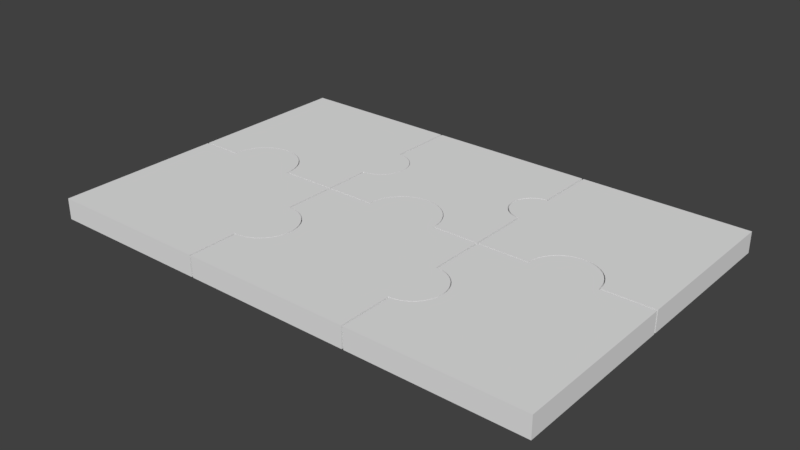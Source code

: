 # Source: puzzle0.blend  (saved by Blender 2.79.0; exported with 4.5.12 LTS)
import bpy
from mathutils import Matrix  # noqa: F401  (used for matrix-valued properties, if any)

bpy.ops.wm.read_factory_settings(use_empty=True)
scene = bpy.context.scene
scene.name = 'Scene'

# ---- collections
col_collection_1 = bpy.data.collections.new('Collection 1'); scene.collection.children.link(col_collection_1)

# ---- world
world_world = bpy.data.worlds.new('World'); scene.world = world_world
world_world.color = (0.05088, 0.05088, 0.05088)
world_world.use_sun_shadow = False
world_world.sun_shadow_jitter_overblur = 0.0
world_world.cycles.sampling_method = 'MANUAL'

# ---- meshes
me_6_007 = bpy.data.meshes.new('6.007')
me_6_007.from_pydata([(-0.05768, -0.1058, 0.0125), (-0.05768, -0.1058, -0.0125), (-0.05714, -0.09889, 0.0125), (-0.05714, -0.09889, -0.0125), (-0.05554, -0.0922, 0.0125), (-0.05554, -0.0922, -0.0125), (-0.0529, -0.08583, 0.0125), (-0.0529, -0.08583, -0.0125), (-0.0493, -0.07996, 0.0125), (-0.0493, -0.07996, -0.0125), (-0.04483, -0.07473, 0.0125), (-0.04483, -0.07473, -0.0125), (-0.0396, -0.07026, 0.0125), (-0.0396, -0.07026, -0.0125), (-0.03373, -0.06666, 0.0125), (-0.03373, -0.06666, -0.0125), (-0.02736, -0.06402, 0.0125), (-0.02736, -0.06402, -0.0125), (-0.02067, -0.06242, 0.0125), (-0.02067, -0.06242, -0.0125), (-0.01381, -0.06188, 0.0125), (-0.01381, -0.06188, -0.0125), (-0.006941, -0.06242, 0.0125), (-0.006941, -0.06242, -0.0125), (-0.0002457, -0.06402, 0.0125), (-0.0002457, -0.06402, -0.0125), (0.006116, -0.06666, 0.0125), (0.006116, -0.06666, -0.0125), (0.01199, -0.07026, 0.0125), (0.01199, -0.07026, -0.0125), (0.01722, -0.07473, 0.0125), (0.01722, -0.07473, -0.0125), (0.02169, -0.07996, 0.0125), (0.02169, -0.07996, -0.0125), (0.02529, -0.08583, 0.0125), (0.02529, -0.08583, -0.0125), (0.02793, -0.0922, 0.0125), (0.02793, -0.0922, -0.0125), (0.02953, -0.09889, 0.0125), (0.02953, -0.09889, -0.0125), (0.03007, -0.1058, 0.0125), (0.03007, -0.1058, -0.0125), (0.09446, -0.1058, 0.0125), (0.09446, -0.1058, -0.0125), (0.09446, -0.04957, 0.0125), (0.09446, -0.04957, -0.0125), (0.1, -0.04908, -0.0125), (0.1, -0.04908, 0.0125), (0.1055, -0.04763, -0.0125), (0.1055, -0.04763, 0.0125), (0.1105, -0.04526, -0.0125), (0.1105, -0.04526, 0.0125), (0.1151, -0.04205, -0.0125), (0.1151, -0.04205, 0.0125), (0.1191, -0.03808, -0.0125), (0.1191, -0.03808, 0.0125), (0.1223, -0.03349, -0.0125), (0.1223, -0.03349, 0.0125), (0.1247, -0.02841, -0.0125), (0.1247, -0.02841, 0.0125), (0.1261, -0.023, -0.0125), (0.1261, -0.023, 0.0125), (0.1266, -0.01741, -0.0125), (0.1266, -0.01741, 0.0125), (0.1261, -0.01183, -0.0125), (0.1261, -0.01183, 0.0125), (0.1247, -0.006413, -0.0125), (0.1247, -0.006413, 0.0125), (0.1223, -0.001333, -0.0125), (0.1223, -0.001333, 0.0125), (0.1191, 0.003259, -0.0125), (0.1191, 0.003259, 0.0125), (0.1151, 0.007223, -0.0125), (0.1151, 0.007223, 0.0125), (0.1105, 0.01044, -0.0125), (0.1105, 0.01044, 0.0125), (0.1055, 0.01281, -0.0125), (0.1055, 0.01281, 0.0125), (0.1, 0.01426, -0.0125), (0.1, 0.01426, 0.0125), (0.09446, 0.01475, -0.0125), (0.09446, 0.01475, 0.0125), (0.09446, 0.09401, 0.0125), (0.09446, 0.09401, -0.0125), (-0.1053, 0.09401, 0.0125), (-0.1053, 0.09401, -0.0125), (-0.1053, -0.1058, 0.0125), (-0.1053, -0.1058, -0.0125)], [], [(11, 13, 12, 10), (74, 75, 73, 72), (15, 17, 16, 14), (76, 77, 75, 74), (50, 51, 49, 48), (70, 71, 69, 68), (56, 57, 55, 54), (40, 41, 43, 42), (3, 5, 4, 2), (66, 67, 65, 64), (17, 19, 18, 16), (19, 21, 20, 18), (13, 15, 14, 12), (7, 9, 8, 6), (42, 43, 45, 44), (67, 69, 71, 73, 75, 77, 79, 81, 82, 84, 86, 0, 2, 4, 6, 8, 10, 12, 14, 16, 18, 20, 22, 24, 26, 28, 30, 32, 34, 36, 38, 40, 42, 44, 47, 49, 51, 53, 55, 57, 59, 61, 63, 65), (46, 47, 44, 45), (81, 80, 83, 82), (82, 83, 85, 84), (23, 25, 24, 22), (33, 35, 34, 32), (25, 27, 26, 24), (80, 81, 79, 78), (5, 7, 6, 4), (31, 33, 32, 30), (27, 29, 28, 26), (52, 53, 51, 50), (48, 49, 47, 46), (35, 37, 36, 34), (9, 11, 10, 8), (21, 23, 22, 20), (78, 79, 77, 76), (39, 41, 40, 38), (60, 61, 59, 58), (84, 85, 87, 86), (68, 69, 67, 66), (1, 3, 2, 0), (72, 73, 71, 70), (64, 65, 63, 62), (62, 63, 61, 60), (86, 87, 1, 0), (46, 45, 43, 41, 39, 37, 35, 33, 31, 29, 27, 25, 23, 21, 19, 17, 15, 13, 11, 9, 7, 5, 3, 1, 87, 85, 83, 80, 78, 76, 74, 72, 70, 68, 66, 64, 62, 60, 58, 56, 54, 52, 50, 48), (54, 55, 53, 52), (37, 39, 38, 36), (29, 31, 30, 28), (58, 59, 57, 56)])
_uv = me_6_007.uv_layers.new(name='UVMap')
_uv.uv.foreach_set('vector', [0.1767, 0.6102, 0.1767, 0.6263, 0.1178, 0.6263, 0.1178, 0.6102, 0.5889, 0.6207, 0.53, 0.6207, 0.53, 0.6075, 0.5889, 0.6075, 0.1767, 0.6433, 0.1767, 0.6608, 0.1178, 0.6608, 0.1178, 0.6433, 0.5889, 0.6347, 0.53, 0.6347, 0.53, 0.6207, 0.5889, 0.6207, 0.4711, 0.6383, 0.4122, 0.6383, 0.4122, 0.6241, 0.4711, 0.6241, 0.4122, 0.7011, 0.3533, 0.7011, 0.3533, 0.6903, 0.4122, 0.6903, 0.4122, 0.6081, 0.3533, 0.6081, 0.3533, 0.5955, 0.4122, 0.5955, 0.05889, 0.5955, 0.1178, 0.5955, 0.1178, 0.7547, 0.05889, 0.7547, 0.4711, 0.646, 0.4711, 0.6285, 0.53, 0.6285, 0.53, 0.646, 0.4122, 0.6779, 0.3533, 0.6779, 0.3533, 0.6645, 0.4122, 0.6645, 0.1767, 0.6608, 0.1767, 0.6785, 0.1178, 0.6785, 0.1178, 0.6608, 0.1767, 0.6785, 0.1767, 0.6958, 0.1178, 0.6958, 0.1178, 0.6785, 0.1767, 0.6263, 0.1767, 0.6433, 0.1178, 0.6433, 0.1178, 0.6263, 0.4711, 0.6115, 0.4711, 0.5955, 0.53, 0.5955, 0.53, 0.6115, 0.1767, 0.5955, 0.2356, 0.5955, 0.2356, 0.739, 0.1767, 0.739, 0.3811, 0.7501, 0.3771, 0.7627, 0.3718, 0.7741, 0.3652, 0.784, 0.3576, 0.792, 0.3492, 0.7979, 0.3402, 0.8015, 0.331, 0.8027, 0.331, 1.0, 0.0, 1.0, 0.0, 0.5028, 0.0789, 0.5028, 0.07979, 0.5199, 0.08246, 0.5365, 0.08682, 0.5524, 0.09278, 0.567, 0.1002, 0.58, 0.1089, 0.5911, 0.1186, 0.6001, 0.1291, 0.6067, 0.1402, 0.6107, 0.1516, 0.612, 0.163, 0.6107, 0.1741, 0.6067, 0.1846, 0.6001, 0.1943, 0.5911, 0.203, 0.58, 0.2104, 0.567, 0.2164, 0.5524, 0.2207, 0.5365, 0.2234, 0.5199, 0.2243, 0.5028, 0.331, 0.5028, 0.331, 0.6426, 0.3402, 0.6438, 0.3492, 0.6475, 0.3576, 0.6534, 0.3652, 0.6614, 0.3718, 0.6712, 0.3771, 0.6827, 0.3811, 0.6953, 0.3835, 0.7088, 0.3843, 0.7227, 0.3835, 0.7366, 0.4711, 0.6097, 0.4122, 0.6097, 0.4122, 0.5955, 0.4711, 0.5955, 0.0, 0.5955, 0.05889, 0.5955, 0.05889, 0.7979, 1.097e-08, 0.7979, 0.9411, 0.0, 1.0, 0.0, 1.0, 0.5031, 0.9411, 0.5031, 0.1767, 0.7124, 0.1767, 0.7279, 0.1178, 0.7279, 0.1178, 0.7124, 0.3533, 0.6386, 0.3533, 0.6555, 0.2944, 0.6555, 0.2944, 0.6386, 0.1767, 0.7279, 0.1767, 0.7418, 0.1178, 0.7418, 0.1178, 0.7279, 0.5889, 0.6633, 0.53, 0.6633, 0.53, 0.649, 0.5889, 0.649, 0.4711, 0.6285, 0.4711, 0.6115, 0.53, 0.6115, 0.53, 0.6285, 0.3533, 0.6227, 0.3533, 0.6386, 0.2944, 0.6386, 0.2944, 0.6227, 0.3533, 0.5955, 0.3533, 0.6082, 0.2944, 0.6082, 0.2944, 0.5955, 0.4711, 0.6519, 0.4122, 0.6519, 0.4122, 0.6383, 0.4711, 0.6383, 0.4711, 0.6241, 0.4122, 0.6241, 0.4122, 0.6097, 0.4711, 0.6097, 0.3533, 0.6555, 0.3533, 0.673, 0.2944, 0.673, 0.2944, 0.6555, 0.1767, 0.5955, 0.1767, 0.6102, 0.1178, 0.6102, 0.1178, 0.5955, 0.1767, 0.6958, 0.1767, 0.7124, 0.1178, 0.7124, 0.1178, 0.6958, 0.5889, 0.649, 0.53, 0.649, 0.53, 0.6347, 0.5889, 0.6347, 0.3533, 0.6906, 0.3533, 0.7081, 0.2944, 0.7081, 0.2944, 0.6906, 0.4122, 0.636, 0.3533, 0.636, 0.3533, 0.6217, 0.4122, 0.6217, 0.9411, 0.5031, 1.0, 0.5031, 1.0, 1.0, 0.9411, 1.0, 0.4122, 0.6903, 0.3533, 0.6903, 0.3533, 0.6779, 0.4122, 0.6779, 0.4711, 0.6637, 0.4711, 0.646, 0.53, 0.646, 0.53, 0.6637, 0.5889, 0.6075, 0.53, 0.6075, 0.53, 0.5955, 0.5889, 0.5955, 0.4122, 0.6645, 0.3533, 0.6645, 0.3533, 0.6504, 0.4122, 0.6504, 0.4122, 0.6504, 0.3533, 0.6504, 0.3533, 0.636, 0.4122, 0.636, 0.2356, 0.5955, 0.2944, 0.5955, 0.2944, 0.7133, 0.2356, 0.7133, 0.3371, 0.06824, 0.3382, 0.08258, 0.4706, 0.08258, 0.4706, 0.2479, 0.4544, 0.2493, 0.4386, 0.2534, 0.4236, 0.2602, 0.4098, 0.2694, 0.3975, 0.2809, 0.3869, 0.2944, 0.3785, 0.3094, 0.3723, 0.3258, 0.3685, 0.343, 0.3672, 0.3606, 0.3685, 0.3782, 0.3723, 0.3954, 0.3785, 0.4117, 0.3869, 0.4268, 0.3975, 0.4403, 0.4098, 0.4517, 0.4236, 0.461, 0.4386, 0.4678, 0.4544, 0.4719, 0.4706, 0.4733, 0.4706, 0.5955, 7.02e-08, 0.5955, 0.0, 0.08258, 0.1867, 0.08258, 0.1879, 0.06824, 0.1913, 0.05434, 0.1969, 0.04129, 0.2044, 0.0295, 0.2138, 0.01932, 0.2246, 0.01106, 0.2365, 0.00498, 0.2493, 0.001255, 0.2625, 0.0, 0.2756, 0.001255, 0.2884, 0.00498, 0.3003, 0.01106, 0.3111, 0.01932, 0.3205, 0.0295, 0.3281, 0.04129, 0.3336, 0.05434, 0.4711, 0.6644, 0.4122, 0.6644, 0.4122, 0.6519, 0.4711, 0.6519, 0.3533, 0.673, 0.3533, 0.6906, 0.2944, 0.6906, 0.2944, 0.673, 0.3533, 0.6082, 0.3533, 0.6227, 0.2944, 0.6227, 0.2944, 0.6082, 0.4122, 0.6217, 0.3533, 0.6217, 0.3533, 0.6081, 0.4122, 0.6081])
me_6_007.use_remesh_preserve_volume = False
me_6_007.use_remesh_preserve_attributes = False
me_6_007.use_mirror_vertex_groups = False
me_6_007.update()
me_6_006 = bpy.data.meshes.new('6.006')
me_6_006.from_pydata([(0.09898, -0.03582, 0.0125), (0.09898, -0.1077, 0.0125), (0.09898, -0.03582, -0.0125), (0.09898, -0.1077, -0.0125), (0.09438, -0.0351, 0.0125), (0.09438, -0.0351, -0.0125), (0.08996, -0.03363, 0.0125), (0.08996, -0.03363, -0.0125), (0.08585, -0.03145, 0.0125), (0.08585, -0.03145, -0.0125), (0.08216, -0.02861, 0.0125), (0.08216, -0.02861, -0.0125), (0.07899, -0.02521, 0.0125), (0.07899, -0.02521, -0.0125), (0.07642, -0.02132, 0.0125), (0.07642, -0.02132, -0.0125), (0.07454, -0.01706, 0.0125), (0.07454, -0.01706, -0.0125), (0.07339, -0.01255, 0.0125), (0.07339, -0.01255, -0.0125), (0.073, -0.007915, 0.0125), (0.073, -0.007915, -0.0125), (0.07339, -0.003276, 0.0125), (0.07339, -0.003276, -0.0125), (0.07454, 0.001234, 0.0125), (0.07454, 0.001234, -0.0125), (0.07642, 0.005491, 0.0125), (0.07642, 0.005491, -0.0125), (0.07899, 0.009376, 0.0125), (0.07899, 0.009376, -0.0125), (0.08216, 0.01278, 0.0125), (0.08216, 0.01278, -0.0125), (0.08585, 0.01562, 0.0125), (0.08585, 0.01562, -0.0125), (0.08996, 0.0178, 0.0125), (0.08996, 0.0178, -0.0125), (0.09438, 0.01927, 0.0125), (0.09438, 0.01927, -0.0125), (0.09898, 0.01999, 0.0125), (0.09898, 0.01999, -0.0125), (0.09898, 0.09209, 0.0125), (0.09898, 0.09209, -0.0125), (-0.1008, 0.09209, 0.0125), (-0.1008, 0.09209, -0.0125), (-0.1008, 0.01334, 0.0125), (-0.1008, 0.01334, -0.0125), (-0.09536, 0.01254, 0.0125), (-0.09536, 0.01254, -0.0125), (-0.09014, 0.01086, 0.0125), (-0.09014, 0.01086, -0.0125), (-0.08527, 0.00832, 0.0125), (-0.08527, 0.00832, -0.0125), (-0.0809, 0.005008, 0.0125), (-0.0809, 0.005008, -0.0125), (-0.07714, 0.001012, 0.0125), (-0.07714, 0.001012, -0.0125), (-0.0741, -0.003555, 0.0125), (-0.0741, -0.003555, -0.0125), (-0.07187, -0.008566, 0.0125), (-0.07187, -0.008566, -0.0125), (-0.0705, -0.01388, 0.0125), (-0.0705, -0.01388, -0.0125), (-0.07004, -0.01935, 0.0125), (-0.07004, -0.01935, -0.0125), (-0.0705, -0.02481, 0.0125), (-0.0705, -0.02481, -0.0125), (-0.07187, -0.03013, 0.0125), (-0.07187, -0.03013, -0.0125), (-0.0741, -0.03514, 0.0125), (-0.0741, -0.03514, -0.0125), (-0.07714, -0.0397, 0.0125), (-0.07714, -0.0397, -0.0125), (-0.0809, -0.0437, 0.0125), (-0.0809, -0.0437, -0.0125), (-0.08527, -0.04701, 0.0125), (-0.08527, -0.04701, -0.0125), (-0.09014, -0.04955, 0.0125), (-0.09014, -0.04955, -0.0125), (-0.09536, -0.05124, 0.0125), (-0.09536, -0.05124, -0.0125), (-0.1008, -0.05203, 0.0125), (-0.1008, -0.05203, -0.0125), (-0.1008, -0.1077, 0.0125), (-0.1008, -0.1077, -0.0125), (-0.04367, -0.1077, 0.0125), (-0.04367, -0.1077, -0.0125), (-0.04317, -0.1011, 0.0125), (-0.04317, -0.1011, -0.0125), (-0.0417, -0.09464, 0.0125), (-0.0417, -0.09464, -0.0125), (-0.03928, -0.08848, 0.0125), (-0.03928, -0.08848, -0.0125), (-0.03598, -0.08276, 0.0125), (-0.03598, -0.08276, -0.0125), (-0.03186, -0.07759, 0.0125), (-0.03186, -0.07759, -0.0125), (-0.02701, -0.07309, 0.0125), (-0.02701, -0.07309, -0.0125), (-0.02155, -0.06937, 0.0125), (-0.02155, -0.06937, -0.0125), (-0.01559, -0.0665, 0.0125), (-0.01559, -0.0665, -0.0125), (-0.009273, -0.06455, 0.0125), (-0.009273, -0.06455, -0.0125), (-0.002735, -0.06356, 0.0125), (-0.002735, -0.06356, -0.0125), (0.003876, -0.06356, 0.0125), (0.003876, -0.06356, -0.0125), (0.01041, -0.06455, 0.0125), (0.01041, -0.06455, -0.0125), (0.01673, -0.0665, 0.0125), (0.01673, -0.0665, -0.0125), (0.02269, -0.06937, 0.0125), (0.02269, -0.06937, -0.0125), (0.02815, -0.07309, 0.0125), (0.02815, -0.07309, -0.0125), (0.033, -0.07759, 0.0125), (0.033, -0.07759, -0.0125), (0.03712, -0.08276, 0.0125), (0.03712, -0.08276, -0.0125), (0.04043, -0.08848, 0.0125), (0.04043, -0.08848, -0.0125), (0.04284, -0.09464, 0.0125), (0.04284, -0.09464, -0.0125), (0.04431, -0.1011, 0.0125), (0.04431, -0.1011, -0.0125), (0.04481, -0.1077, 0.0125), (0.04481, -0.1077, -0.0125)], [], [(91, 93, 92, 90), (87, 89, 88, 86), (105, 107, 106, 104), (101, 103, 102, 100), (69, 71, 70, 68), (27, 29, 28, 26), (49, 51, 50, 48), (5, 7, 6, 4), (17, 19, 18, 16), (37, 39, 38, 36), (73, 75, 74, 72), (71, 73, 72, 70), (53, 55, 54, 52), (80, 81, 83, 82), (51, 53, 52, 50), (97, 99, 98, 96), (119, 121, 120, 118), (2, 5, 4, 0), (93, 95, 94, 92), (65, 67, 66, 64), (89, 91, 90, 88), (61, 63, 62, 60), (35, 37, 36, 34), (23, 25, 24, 22), (38, 39, 41, 40), (31, 33, 32, 30), (47, 49, 48, 46), (113, 115, 114, 112), (99, 101, 100, 98), (13, 15, 14, 12), (109, 111, 110, 108), (1, 3, 2, 0), (79, 81, 80, 78), (59, 61, 60, 58), (95, 97, 96, 94), (29, 31, 30, 28), (107, 109, 108, 106), (123, 125, 124, 122), (121, 123, 122, 120), (63, 65, 64, 62), (45, 47, 46, 44), (21, 23, 22, 20), (7, 9, 8, 6), (9, 11, 10, 8), (77, 79, 78, 76), (117, 119, 118, 116), (57, 59, 58, 56), (125, 127, 126, 124), (15, 17, 16, 14), (60, 62, 64, 66, 68, 70, 72, 74, 76, 78, 80, 82, 84, 86, 88, 90, 92, 94, 96, 98, 100, 102, 104, 106, 108, 110, 112, 114, 116, 118, 120, 122, 124, 126, 1, 0, 4, 6, 8, 10, 12, 14, 16, 18, 20, 22, 24, 26, 28, 30, 32, 34, 36, 38, 40, 42, 44, 46, 48, 50, 52, 54, 56, 58), (19, 21, 20, 18), (111, 113, 112, 110), (82, 83, 85, 84), (42, 43, 45, 44), (33, 35, 34, 32), (40, 41, 43, 42), (85, 87, 86, 84), (67, 69, 68, 66), (126, 127, 3, 1), (11, 13, 12, 10), (75, 77, 76, 74), (55, 57, 56, 54), (115, 117, 116, 114), (57, 55, 53, 51, 49, 47, 45, 43, 41, 39, 37, 35, 33, 31, 29, 27, 25, 23, 21, 19, 17, 15, 13, 11, 9, 7, 5, 2, 3, 127, 125, 123, 121, 119, 117, 115, 113, 111, 109, 107, 105, 103, 101, 99, 97, 95, 93, 91, 89, 87, 85, 83, 81, 79, 77, 75, 73, 71, 69, 67, 65, 63, 61, 59), (25, 27, 26, 24), (103, 105, 104, 102)])
_uv = me_6_006.uv_layers.new(name='UVMap')
_uv.uv.foreach_set('vector', [0.5626, 0.6537, 0.5626, 0.6386, 0.6251, 0.6386, 0.6251, 0.6537, 0.5626, 0.6861, 0.5626, 0.6696, 0.6251, 0.6696, 0.6251, 0.6861, 0.3749, 0.5608, 0.3749, 0.5774, 0.3123, 0.5774, 0.3123, 0.5608, 0.3749, 0.5286, 0.3749, 0.5444, 0.3123, 0.5444, 0.3123, 0.5286, 0.6251, 0.6017, 0.6251, 0.6123, 0.5626, 0.6123, 0.5626, 0.6017, 0.6877, 0.5758, 0.6877, 0.5861, 0.6251, 0.5861, 0.6251, 0.5758, 0.2148, 0.6252, 0.2269, 0.6252, 0.2269, 0.6877, 0.2148, 0.6877, 0.1992, 0.5626, 0.2103, 0.5626, 0.2103, 0.6252, 0.1992, 0.6252, 0.6877, 0.5192, 0.6877, 0.5301, 0.6251, 0.5301, 0.6251, 0.5192, 0.2612, 0.6982, 0.2497, 0.6982, 0.2497, 0.6356, 0.2612, 0.6356, 0.2374, 0.5626, 0.2265, 0.5626, 0.2265, 0.5, 0.2374, 0.5, 0.2468, 0.5626, 0.2374, 0.5626, 0.2374, 0.5, 0.2468, 0.5, 0.6251, 0.5, 0.6251, 0.5109, 0.5626, 0.5109, 0.5626, 0.5, 0.3749, 0.5, 0.4374, 0.5, 0.4374, 0.6386, 0.3749, 0.6386, 0.2269, 0.6252, 0.2379, 0.6252, 0.2379, 0.6877, 0.2269, 0.6877, 0.3749, 0.5, 0.3749, 0.5137, 0.3123, 0.5137, 0.3123, 0.5, 0.6877, 0.6217, 0.6877, 0.6368, 0.6251, 0.6368, 0.6251, 0.6217, 0.1877, 0.5626, 0.1992, 0.5626, 0.1992, 0.6252, 0.1877, 0.6252, 0.5626, 0.6386, 0.5626, 0.6247, 0.6251, 0.6247, 0.6251, 0.6386, 0.6251, 0.5769, 0.6251, 0.5898, 0.5626, 0.5898, 0.5626, 0.5769, 0.5626, 0.6696, 0.5626, 0.6537, 0.6251, 0.6537, 0.6251, 0.6696, 0.6251, 0.5497, 0.6251, 0.5634, 0.5626, 0.5634, 0.5626, 0.5497, 0.2723, 0.6982, 0.2612, 0.6982, 0.2612, 0.6356, 0.2723, 0.6356, 0.6877, 0.5532, 0.6877, 0.5647, 0.6251, 0.5647, 0.6251, 0.5532, 0.1251, 0.5, 0.1877, 0.5, 0.1877, 0.6796, 0.1251, 0.6796, 0.2918, 0.6982, 0.2826, 0.6982, 0.2826, 0.6356, 0.2918, 0.6356, 0.2017, 0.6252, 0.2148, 0.6252, 0.2148, 0.6877, 0.2017, 0.6877, 0.3749, 0.6244, 0.3749, 0.6381, 0.3123, 0.6381, 0.3123, 0.6244, 0.3749, 0.5137, 0.3749, 0.5286, 0.3123, 0.5286, 0.3123, 0.5137, 0.6877, 0.5, 0.6877, 0.509, 0.6251, 0.509, 0.6251, 0.5, 0.3749, 0.5937, 0.3749, 0.6095, 0.3123, 0.6095, 0.3123, 0.5937, 0.5626, 0.679, 0.5, 0.679, 0.5, 0.5, 0.5626, 0.5, 0.2013, 0.5626, 0.1877, 0.5626, 0.1877, 0.5, 0.2013, 0.5, 0.6251, 0.5361, 0.6251, 0.5497, 0.5626, 0.5497, 0.5626, 0.5361, 0.5626, 0.6247, 0.5626, 0.6123, 0.6251, 0.6123, 0.6251, 0.6247, 0.6877, 0.5861, 0.6877, 0.5954, 0.6251, 0.5954, 0.6251, 0.5861, 0.3749, 0.5774, 0.3749, 0.5937, 0.3123, 0.5937, 0.3123, 0.5774, 0.6877, 0.6528, 0.6877, 0.6692, 0.6251, 0.6692, 0.6251, 0.6528, 0.6877, 0.6368, 0.6877, 0.6528, 0.6251, 0.6528, 0.6251, 0.6368, 0.6251, 0.5634, 0.6251, 0.5769, 0.5626, 0.5769, 0.5626, 0.5634, 0.1881, 0.6252, 0.2017, 0.6252, 0.2017, 0.6877, 0.1881, 0.6877, 0.6877, 0.5416, 0.6877, 0.5532, 0.6251, 0.5532, 0.6251, 0.5416, 0.2103, 0.5626, 0.2206, 0.5626, 0.2206, 0.6252, 0.2103, 0.6252, 0.2206, 0.5626, 0.2299, 0.5626, 0.2299, 0.6252, 0.2206, 0.6252, 0.2144, 0.5626, 0.2013, 0.5626, 0.2013, 0.5, 0.2144, 0.5, 0.6877, 0.6078, 0.6877, 0.6217, 0.6251, 0.6217, 0.6251, 0.6078, 0.6251, 0.523, 0.6251, 0.5361, 0.5626, 0.5361, 0.5626, 0.523, 0.6877, 0.6692, 0.6877, 0.6857, 0.6251, 0.6857, 0.6251, 0.6692, 0.6877, 0.509, 0.6877, 0.5192, 0.6251, 0.5192, 0.6251, 0.509, 0.3845, 0.7362, 0.3852, 0.7226, 0.3845, 0.709, 0.3822, 0.6958, 0.3785, 0.6833, 0.3735, 0.672, 0.3673, 0.662, 0.36, 0.6538, 0.3519, 0.6475, 0.3433, 0.6433, 0.3343, 0.6413, 0.3343, 0.5028, 0.4289, 0.5028, 0.4298, 0.5192, 0.4322, 0.5352, 0.4362, 0.5506, 0.4417, 0.5648, 0.4485, 0.5777, 0.4565, 0.5889, 0.4656, 0.5981, 0.4755, 0.6053, 0.4859, 0.6101, 0.4968, 0.6126, 0.5077, 0.6126, 0.5186, 0.6101, 0.529, 0.6053, 0.5389, 0.5981, 0.5479, 0.5889, 0.556, 0.5777, 0.5628, 0.5648, 0.5683, 0.5506, 0.5723, 0.5352, 0.5747, 0.5192, 0.5755, 0.5028, 0.6653, 0.5028, 0.6653, 0.6816, 0.6577, 0.6834, 0.6504, 0.6871, 0.6435, 0.6925, 0.6374, 0.6996, 0.6322, 0.7081, 0.6279, 0.7177, 0.6248, 0.7283, 0.6229, 0.7396, 0.6223, 0.7511, 0.6229, 0.7626, 0.6248, 0.7739, 0.6279, 0.7845, 0.6322, 0.7941, 0.6374, 0.8026, 0.6435, 0.8097, 0.6504, 0.8151, 0.6577, 0.8188, 0.6653, 0.8205, 0.6653, 1.0, 0.3343, 1.0, 0.3343, 0.804, 0.3433, 0.802, 0.3519, 0.7978, 0.36, 0.7915, 0.3673, 0.7833, 0.3735, 0.7733, 0.3785, 0.7619, 0.3822, 0.7495, 0.6877, 0.5301, 0.6877, 0.5416, 0.6251, 0.5416, 0.6251, 0.5301, 0.3749, 0.6095, 0.3749, 0.6244, 0.3123, 0.6244, 0.3123, 0.6095, 0.4374, 0.5, 0.5, 0.5, 0.5, 0.643, 0.4374, 0.643, 0.06257, 0.5, 0.1251, 0.5, 0.1251, 0.6961, 0.06257, 0.6961, 0.2826, 0.6982, 0.2723, 0.6982, 0.2723, 0.6356, 0.2826, 0.6356, 0.0, 0.5, 0.06257, 0.5, 0.06257, 1.0, 5.595e-08, 1.0, 0.5626, 0.7026, 0.5626, 0.6861, 0.6251, 0.6861, 0.6251, 0.7026, 0.6251, 0.5898, 0.6251, 0.6017, 0.5626, 0.6017, 0.5626, 0.5898, 0.2497, 0.5, 0.3123, 0.5, 0.3123, 0.6356, 0.2497, 0.6356, 0.2299, 0.5626, 0.2379, 0.5626, 0.2379, 0.6252, 0.2299, 0.6252, 0.2265, 0.5626, 0.2144, 0.5626, 0.2144, 0.5, 0.2265, 0.5, 0.6251, 0.5109, 0.6251, 0.523, 0.5626, 0.523, 0.5626, 0.5109, 0.6877, 0.5954, 0.6877, 0.6078, 0.6251, 0.6078, 0.6251, 0.5954, 0.06679, 0.2394, 0.05919, 0.228, 0.04978, 0.218, 0.03883, 0.2097, 0.02665, 0.2033, 0.01359, 0.1991, 3.73e-08, 0.1971, 0.0, 1.119e-07, 0.5, 0.0, 0.5, 0.1805, 0.4885, 0.1823, 0.4774, 0.1859, 0.4671, 0.1914, 0.4579, 0.1985, 0.45, 0.207, 0.4436, 0.2167, 0.4388, 0.2274, 0.436, 0.2387, 0.435, 0.2503, 0.436, 0.2619, 0.4388, 0.2732, 0.4436, 0.2839, 0.45, 0.2936, 0.4579, 0.3021, 0.4671, 0.3092, 0.4774, 0.3147, 0.4885, 0.3183, 0.5, 0.3201, 0.5, 0.5, 0.3644, 0.5, 0.3632, 0.4835, 0.3595, 0.4674, 0.3535, 0.452, 0.3452, 0.4376, 0.3349, 0.4247, 0.3227, 0.4134, 0.3091, 0.4041, 0.2941, 0.3969, 0.2783, 0.3921, 0.262, 0.3896, 0.2454, 0.3896, 0.2291, 0.3921, 0.2132, 0.3969, 0.1983, 0.4041, 0.1847, 0.4134, 0.1725, 0.4247, 0.1622, 0.4376, 0.1539, 0.452, 0.1479, 0.4674, 0.1442, 0.4835, 0.143, 0.5, 1.305e-07, 0.5, 1.119e-07, 0.3607, 0.01359, 0.3587, 0.02665, 0.3545, 0.03883, 0.3482, 0.04978, 0.3399, 0.05919, 0.3299, 0.06679, 0.3184, 0.07238, 0.3059, 0.0758, 0.2926, 0.07695, 0.2789, 0.0758, 0.2652, 0.07238, 0.2519, 0.6877, 0.5647, 0.6877, 0.5758, 0.6251, 0.5758, 0.6251, 0.5647, 0.3749, 0.5444, 0.3749, 0.5608, 0.3123, 0.5608, 0.3123, 0.5444])
me_6_006.use_remesh_preserve_volume = False
me_6_006.use_remesh_preserve_attributes = False
me_6_006.use_mirror_vertex_groups = False
me_6_006.update()
me_6_005 = bpy.data.meshes.new('6.005')
me_6_005.from_pydata([(0.1032, 0.09472, 0.0125), (0.1032, -0.105, 0.0125), (0.1032, 0.09472, -0.0125), (0.1032, -0.105, -0.0125), (-0.09677, 0.09472, 0.0125), (-0.09677, 0.09472, -0.0125), (-0.09677, 0.02151, 0.0125), (-0.09677, 0.02151, -0.0125), (-0.1014, 0.02111, -0.0125), (-0.1014, 0.02111, 0.0125), (-0.1059, 0.0199, -0.0125), (-0.1059, 0.0199, 0.0125), (-0.1102, 0.01792, -0.0125), (-0.1102, 0.01792, 0.0125), (-0.114, 0.01525, -0.0125), (-0.114, 0.01525, 0.0125), (-0.1173, 0.01194, -0.0125), (-0.1173, 0.01194, 0.0125), (-0.12, 0.008117, -0.0125), (-0.12, 0.008117, 0.0125), (-0.1219, 0.003884, -0.0125), (-0.1219, 0.003884, 0.0125), (-0.1232, -0.0006267, -0.0125), (-0.1232, -0.0006267, 0.0125), (-0.1236, -0.005279, -0.0125), (-0.1236, -0.005279, 0.0125), (-0.1232, -0.009932, -0.0125), (-0.1232, -0.009932, 0.0125), (-0.1219, -0.01444, -0.0125), (-0.1219, -0.01444, 0.0125), (-0.12, -0.01868, -0.0125), (-0.12, -0.01868, 0.0125), (-0.1173, -0.0225, -0.0125), (-0.1173, -0.0225, 0.0125), (-0.114, -0.0258, -0.0125), (-0.114, -0.0258, 0.0125), (-0.1102, -0.02848, -0.0125), (-0.1102, -0.02848, 0.0125), (-0.1059, -0.03046, -0.0125), (-0.1059, -0.03046, 0.0125), (-0.1014, -0.03167, -0.0125), (-0.1014, -0.03167, 0.0125), (-0.09677, -0.03207, -0.0125), (-0.09677, -0.03207, 0.0125), (-0.09677, -0.105, 0.0125), (-0.09677, -0.105, -0.0125), (-0.03708, -0.105, 0.0125), (-0.03708, -0.105, -0.0125), (-0.03624, -0.09864, 0.0125), (-0.03624, -0.09864, -0.0125), (-0.0344, -0.09245, 0.0125), (-0.0344, -0.09245, -0.0125), (-0.03159, -0.08664, 0.0125), (-0.03159, -0.08664, -0.0125), (-0.02789, -0.08135, 0.0125), (-0.02789, -0.08135, -0.0125), (-0.0234, -0.07672, 0.0125), (-0.0234, -0.07672, -0.0125), (-0.01822, -0.07286, 0.0125), (-0.01822, -0.07286, -0.0125), (-0.0125, -0.06987, 0.0125), (-0.0125, -0.06987, -0.0125), (-0.006372, -0.06784, 0.0125), (-0.006372, -0.06784, -0.0125), (1.058e-06, -0.06681, 0.0125), (1.058e-06, -0.06681, -0.0125), (0.006456, -0.06681, 0.0125), (0.006456, -0.06681, -0.0125), (0.01283, -0.06784, 0.0125), (0.01283, -0.06784, -0.0125), (0.01896, -0.06987, 0.0125), (0.01896, -0.06987, -0.0125), (0.02468, -0.07286, 0.0125), (0.02468, -0.07286, -0.0125), (0.02986, -0.07672, 0.0125), (0.02986, -0.07672, -0.0125), (0.03435, -0.08135, 0.0125), (0.03435, -0.08135, -0.0125), (0.03805, -0.08664, 0.0125), (0.03805, -0.08664, -0.0125), (0.04086, -0.09245, 0.0125), (0.04086, -0.09245, -0.0125), (0.0427, -0.09864, 0.0125), (0.0427, -0.09864, -0.0125), (0.04354, -0.105, 0.0125), (0.04354, -0.105, -0.0125)], [], [(26, 27, 25, 24), (84, 85, 3, 1), (20, 21, 19, 18), (12, 13, 11, 10), (51, 53, 52, 50), (78, 80, 82, 84, 1, 0, 4, 6, 9, 11, 13, 15, 17, 19, 21, 23, 25, 27, 29, 31, 33, 35, 37, 39, 41, 43, 44, 46, 48, 50, 52, 54, 56, 58, 60, 62, 64, 66, 68, 70, 72, 74, 76), (79, 81, 80, 78), (49, 51, 50, 48), (0, 2, 5, 4), (4, 5, 7, 6), (77, 79, 78, 76), (61, 63, 62, 60), (69, 71, 70, 68), (14, 15, 13, 12), (75, 77, 76, 74), (1, 3, 2, 0), (63, 65, 64, 62), (71, 73, 72, 70), (59, 61, 60, 58), (67, 69, 68, 66), (73, 75, 74, 72), (57, 59, 58, 56), (10, 11, 9, 8), (42, 43, 41, 40), (30, 31, 29, 28), (18, 19, 17, 16), (28, 29, 27, 26), (14, 12, 10, 8, 7, 5, 2, 3, 85, 83, 81, 79, 77, 75, 73, 71, 69, 67, 65, 63, 61, 59, 57, 55, 53, 51, 49, 47, 45, 42, 40, 38, 36, 34, 32, 30, 28, 26, 24, 22, 20, 18, 16), (44, 45, 47, 46), (83, 85, 84, 82), (47, 49, 48, 46), (22, 23, 21, 20), (43, 42, 45, 44), (24, 25, 23, 22), (34, 35, 33, 32), (81, 83, 82, 80), (32, 33, 31, 30), (40, 41, 39, 38), (36, 37, 35, 34), (38, 39, 37, 36), (65, 67, 66, 64), (8, 9, 6, 7), (16, 17, 15, 14), (53, 55, 54, 52), (55, 57, 56, 54)])
_uv = me_6_005.uv_layers.new(name='UVMap')
_uv.uv.foreach_set('vector', [0.438, 0.5767, 0.5006, 0.5767, 0.5006, 0.5877, 0.438, 0.5877, 0.2503, 0.5362, 0.3129, 0.5362, 0.3129, 0.677, 0.2503, 0.677, 0.438, 0.6085, 0.5006, 0.6085, 0.5006, 0.6176, 0.438, 0.6176, 0.6883, 0.5689, 0.6257, 0.5689, 0.6257, 0.5582, 0.6883, 0.5582, 0.5632, 0.5666, 0.5632, 0.5815, 0.5006, 0.5815, 0.5006, 0.5666, 0.892, 0.5486, 0.8967, 0.5341, 0.8997, 0.5187, 0.9011, 0.5028, 1.0, 0.5028, 1.0, 1.0, 0.6686, 1.0, 0.6686, 0.8178, 0.6609, 0.8168, 0.6534, 0.8138, 0.6464, 0.8089, 0.6401, 0.8022, 0.6346, 0.794, 0.6302, 0.7844, 0.6269, 0.7739, 0.6249, 0.7627, 0.6242, 0.7511, 0.6249, 0.7395, 0.6269, 0.7283, 0.6302, 0.7178, 0.6346, 0.7082, 0.6401, 0.7, 0.6464, 0.6933, 0.6534, 0.6884, 0.6609, 0.6854, 0.6686, 0.6844, 0.6686, 0.5028, 0.7675, 0.5028, 0.7689, 0.5187, 0.772, 0.5341, 0.7766, 0.5486, 0.7827, 0.5618, 0.7902, 0.5733, 0.7988, 0.5829, 0.8082, 0.5903, 0.8184, 0.5954, 0.829, 0.5979, 0.8397, 0.5979, 0.8502, 0.5954, 0.8604, 0.5903, 0.8699, 0.5829, 0.8784, 0.5733, 0.8859, 0.5618, 0.6257, 0.5625, 0.6257, 0.5771, 0.5632, 0.5771, 0.5632, 0.5625, 0.5632, 0.5514, 0.5632, 0.5666, 0.5006, 0.5666, 0.5006, 0.5514, 0.0, 0.5362, 0.06257, 0.5362, 0.06257, 1.0, 7.46e-08, 1.0, 0.1251, 0.5362, 0.1877, 0.5362, 0.1877, 0.707, 0.1251, 0.707, 0.6257, 0.5487, 0.6257, 0.5625, 0.5632, 0.5625, 0.5632, 0.5487, 0.438, 0.5608, 0.438, 0.575, 0.3754, 0.575, 0.3754, 0.5608, 0.438, 0.6203, 0.438, 0.635, 0.3754, 0.635, 0.3754, 0.6203, 0.6883, 0.579, 0.6257, 0.579, 0.6257, 0.5689, 0.6883, 0.5689, 0.6257, 0.5362, 0.6257, 0.5487, 0.5632, 0.5487, 0.5632, 0.5362, 0.06257, 0.5362, 0.1251, 0.5362, 0.1251, 0.9974, 0.06257, 0.9974, 0.438, 0.575, 0.438, 0.5898, 0.3754, 0.5898, 0.3754, 0.575, 0.438, 0.635, 0.438, 0.649, 0.3754, 0.649, 0.3754, 0.635, 0.438, 0.5478, 0.438, 0.5608, 0.3754, 0.5608, 0.3754, 0.5478, 0.438, 0.6051, 0.438, 0.6203, 0.3754, 0.6203, 0.3754, 0.6051, 0.438, 0.649, 0.438, 0.6618, 0.3754, 0.6618, 0.3754, 0.649, 0.438, 0.5362, 0.438, 0.5478, 0.3754, 0.5478, 0.3754, 0.5362, 0.6883, 0.5582, 0.6257, 0.5582, 0.6257, 0.5472, 0.6883, 0.5472, 0.6257, 0.6553, 0.6257, 0.5962, 0.6374, 0.5962, 0.6374, 0.6553, 0.438, 0.5551, 0.5006, 0.5551, 0.5006, 0.5657, 0.438, 0.5657, 0.6883, 0.5962, 0.6257, 0.5962, 0.6257, 0.5882, 0.6883, 0.5882, 0.438, 0.5657, 0.5006, 0.5657, 0.5006, 0.5767, 0.438, 0.5767, 0.1989, 0.5136, 0.1922, 0.5045, 0.1873, 0.4945, 0.1843, 0.4839, 0.1832, 0.4729, 0.0, 0.4729, 1.305e-07, 0.0, 0.5, 1.233e-07, 0.5, 0.1411, 0.484, 0.1431, 0.4685, 0.1475, 0.4539, 0.1541, 0.4407, 0.1628, 0.4291, 0.1735, 0.4194, 0.1857, 0.412, 0.1992, 0.4069, 0.2137, 0.4043, 0.2288, 0.4043, 0.2441, 0.4069, 0.2591, 0.412, 0.2736, 0.4194, 0.2871, 0.4291, 0.2994, 0.4407, 0.31, 0.4539, 0.3188, 0.4685, 0.3254, 0.484, 0.3298, 0.5, 0.3317, 0.5, 0.4729, 0.3174, 0.4729, 0.3163, 0.4839, 0.3133, 0.4945, 0.3084, 0.5045, 0.3017, 0.5136, 0.2934, 0.5214, 0.2838, 0.5277, 0.2732, 0.5324, 0.2619, 0.5352, 0.2503, 0.5362, 0.2387, 0.5352, 0.2274, 0.5324, 0.2168, 0.5277, 0.2072, 0.5214, 0.3129, 0.5362, 0.3754, 0.5362, 0.3754, 0.677, 0.3129, 0.677, 0.6257, 0.5923, 0.6257, 0.6075, 0.5632, 0.6075, 0.5632, 0.5923, 0.5632, 0.5362, 0.5632, 0.5514, 0.5006, 0.5514, 0.5006, 0.5362, 0.438, 0.5984, 0.5006, 0.5984, 0.5006, 0.6085, 0.438, 0.6085, 0.1877, 0.5362, 0.2503, 0.5362, 0.2503, 0.7065, 0.1877, 0.7065, 0.438, 0.5877, 0.5006, 0.5877, 0.5006, 0.5984, 0.438, 0.5984, 0.438, 0.5362, 0.5006, 0.5362, 0.5006, 0.5452, 0.438, 0.5452, 0.6257, 0.5771, 0.6257, 0.5923, 0.5632, 0.5923, 0.5632, 0.5771, 0.438, 0.5452, 0.5006, 0.5452, 0.5006, 0.5551, 0.438, 0.5551, 0.6374, 0.6553, 0.6374, 0.5962, 0.6489, 0.5962, 0.6489, 0.6553, 0.6598, 0.6553, 0.6598, 0.5962, 0.6698, 0.5962, 0.6698, 0.6553, 0.6489, 0.6553, 0.6489, 0.5962, 0.6598, 0.5962, 0.6598, 0.6553, 0.438, 0.5898, 0.438, 0.6051, 0.3754, 0.6051, 0.3754, 0.5898, 0.6883, 0.5472, 0.6257, 0.5472, 0.6257, 0.5362, 0.6883, 0.5362, 0.6883, 0.5882, 0.6257, 0.5882, 0.6257, 0.579, 0.6883, 0.579, 0.5632, 0.5815, 0.5632, 0.5956, 0.5006, 0.5956, 0.5006, 0.5815, 0.5632, 0.5956, 0.5632, 0.6086, 0.5006, 0.6086, 0.5006, 0.5956])
me_6_005.use_remesh_preserve_volume = False
me_6_005.use_remesh_preserve_attributes = False
me_6_005.use_mirror_vertex_groups = False
me_6_005.update()
me_6_004 = bpy.data.meshes.new('6.004')
me_6_004.from_pydata([(0.09397, -0.04798, 0.0125), (0.09397, -0.108, 0.0125), (0.09397, -0.04798, -0.0125), (0.09397, -0.108, -0.0125), (0.1006, -0.04768, -0.0125), (0.1006, -0.04768, 0.0125), (0.1071, -0.04626, -0.0125), (0.1071, -0.04626, 0.0125), (0.1132, -0.04377, -0.0125), (0.1132, -0.04377, 0.0125), (0.1189, -0.04028, -0.0125), (0.1189, -0.04028, 0.0125), (0.1238, -0.03589, -0.0125), (0.1238, -0.03589, 0.0125), (0.128, -0.03072, -0.0125), (0.128, -0.03072, 0.0125), (0.1312, -0.02493, -0.0125), (0.1312, -0.02493, 0.0125), (0.1334, -0.01867, -0.0125), (0.1334, -0.01867, 0.0125), (0.1346, -0.01213, -0.0125), (0.1346, -0.01213, 0.0125), (0.1346, -0.005498, -0.0125), (0.1346, -0.005498, 0.0125), (0.1334, 0.001041, -0.0125), (0.1334, 0.001041, 0.0125), (0.1312, 0.007298, -0.0125), (0.1312, 0.007298, 0.0125), (0.128, 0.01309, -0.0125), (0.128, 0.01309, 0.0125), (0.1238, 0.01826, -0.0125), (0.1238, 0.01826, 0.0125), (0.1189, 0.02265, -0.0125), (0.1189, 0.02265, 0.0125), (0.1132, 0.02614, -0.0125), (0.1132, 0.02614, 0.0125), (0.1071, 0.02863, -0.0125), (0.1071, 0.02863, 0.0125), (0.1006, 0.03005, -0.0125), (0.1006, 0.03005, 0.0125), (0.09397, 0.03035, -0.0125), (0.09397, 0.03035, 0.0125), (0.09397, 0.09199, 0.0125), (0.09397, 0.09199, -0.0125), (0.02837, 0.09199, 0.0125), (0.02837, 0.09199, -0.0125), (0.02814, 0.09931, -0.0125), (0.02814, 0.09931, 0.0125), (0.02667, 0.1065, -0.0125), (0.02667, 0.1065, 0.0125), (0.02399, 0.1133, -0.0125), (0.02399, 0.1133, 0.0125), (0.02019, 0.1196, -0.0125), (0.02019, 0.1196, 0.0125), (0.01538, 0.1251, -0.0125), (0.01538, 0.1251, 0.0125), (0.009695, 0.1298, -0.0125), (0.009695, 0.1298, 0.0125), (0.003307, 0.1334, -0.0125), (0.003307, 0.1334, 0.0125), (-0.003601, 0.1358, -0.0125), (-0.003601, 0.1358, 0.0125), (-0.01083, 0.1371, -0.0125), (-0.01083, 0.1371, 0.0125), (-0.01816, 0.1371, -0.0125), (-0.01816, 0.1371, 0.0125), (-0.02538, 0.1358, -0.0125), (-0.02538, 0.1358, 0.0125), (-0.03229, 0.1334, -0.0125), (-0.03229, 0.1334, 0.0125), (-0.03868, 0.1298, -0.0125), (-0.03868, 0.1298, 0.0125), (-0.04436, 0.1251, -0.0125), (-0.04436, 0.1251, 0.0125), (-0.04917, 0.1196, -0.0125), (-0.04917, 0.1196, 0.0125), (-0.05297, 0.1133, -0.0125), (-0.05297, 0.1133, 0.0125), (-0.05565, 0.1065, -0.0125), (-0.05565, 0.1065, 0.0125), (-0.05713, 0.09931, -0.0125), (-0.05713, 0.09931, 0.0125), (-0.05736, 0.09199, -0.0125), (-0.05736, 0.09199, 0.0125), (-0.1058, 0.09199, 0.0125), (-0.1058, 0.09199, -0.0125), (-0.1058, -0.108, 0.0125), (-0.1058, -0.108, -0.0125)], [], [(42, 43, 45, 44), (5, 7, 9, 11, 13, 15, 17, 19, 21, 23, 25, 27, 29, 31, 33, 35, 37, 39, 41, 42, 44, 47, 49, 51, 53, 55, 57, 59, 61, 63, 65, 67, 69, 71, 73, 75, 77, 79, 81, 83, 84, 86, 1, 0), (76, 77, 75, 74), (80, 81, 79, 78), (58, 59, 57, 56), (54, 55, 53, 52), (82, 83, 81, 80), (50, 51, 49, 48), (72, 73, 71, 70), (83, 82, 85, 84), (18, 19, 17, 16), (70, 71, 69, 68), (12, 13, 11, 10), (10, 11, 9, 8), (40, 41, 39, 38), (78, 79, 77, 76), (16, 17, 15, 14), (64, 65, 63, 62), (84, 85, 87, 86), (34, 35, 33, 32), (8, 9, 7, 6), (22, 23, 21, 20), (74, 75, 73, 72), (38, 39, 37, 36), (62, 63, 61, 60), (48, 49, 47, 46), (41, 40, 43, 42), (1, 3, 2, 0), (26, 27, 25, 24), (36, 37, 35, 34), (46, 47, 44, 45), (14, 15, 13, 12), (52, 50, 48, 46, 45, 43, 40, 38, 36, 34, 32, 30, 28, 26, 24, 22, 20, 18, 16, 14, 12, 10, 8, 6, 4, 2, 3, 87, 85, 82, 80, 78, 76, 74, 72, 70, 68, 66, 64, 62, 60, 58, 56, 54), (68, 69, 67, 66), (20, 21, 19, 18), (24, 25, 23, 22), (32, 33, 31, 30), (6, 7, 5, 4), (52, 53, 51, 50), (56, 57, 55, 54), (4, 5, 0, 2), (30, 31, 29, 28), (60, 61, 59, 58), (28, 29, 27, 26), (86, 87, 3, 1), (66, 67, 65, 64)])
_uv = me_6_004.uv_layers.new(name='UVMap')
_uv.uv.foreach_set('vector', [0.104, 0.5572, 0.156, 0.5572, 0.156, 0.6975, 0.104, 0.6975, 0.342, 0.1502, 0.3527, 0.1537, 0.3629, 0.1599, 0.3722, 0.1686, 0.3805, 0.1795, 0.3874, 0.1924, 0.3927, 0.2068, 0.3964, 0.2224, 0.3982, 0.2387, 0.3982, 0.2552, 0.3964, 0.2714, 0.3927, 0.287, 0.3874, 0.3014, 0.3805, 0.3143, 0.3722, 0.3252, 0.3629, 0.3339, 0.3527, 0.3401, 0.342, 0.3436, 0.331, 0.3444, 0.331, 0.4978, 0.2223, 0.4978, 0.2219, 0.5161, 0.2195, 0.5339, 0.215, 0.5509, 0.2087, 0.5665, 0.2008, 0.5803, 0.1913, 0.5918, 0.1808, 0.6008, 0.1693, 0.6069, 0.1573, 0.61, 0.1452, 0.61, 0.1332, 0.6069, 0.1218, 0.6008, 0.1112, 0.5918, 0.1018, 0.5803, 0.0938, 0.5665, 0.08751, 0.5509, 0.08307, 0.5339, 0.08063, 0.5161, 0.08024, 0.4978, 0.0, 0.4978, 0.0, 0.0, 0.331, 0.0, 0.331, 0.1494, 0.3641, 0.6123, 0.3121, 0.6123, 0.3121, 0.5965, 0.3641, 0.5965, 0.3641, 0.6455, 0.3121, 0.6455, 0.3121, 0.6288, 0.3641, 0.6288, 0.3121, 0.604, 0.26, 0.604, 0.26, 0.5875, 0.3121, 0.5875, 0.3121, 0.5718, 0.26, 0.5718, 0.26, 0.5572, 0.3121, 0.5572, 0.3641, 0.6618, 0.3121, 0.6618, 0.3121, 0.6455, 0.3641, 0.6455, 0.5721, 0.5722, 0.6241, 0.5722, 0.6241, 0.5882, 0.5721, 0.5882, 0.3641, 0.5817, 0.3121, 0.5817, 0.3121, 0.5685, 0.3641, 0.5685, 0.3641, 0.5572, 0.4161, 0.5572, 0.4161, 0.6608, 0.3641, 0.6608, 0.4681, 0.5834, 0.4161, 0.5834, 0.4161, 0.5697, 0.4681, 0.5697, 0.3641, 0.5685, 0.3121, 0.5685, 0.3121, 0.5572, 0.3641, 0.5572, 0.5201, 0.5692, 0.5721, 0.5692, 0.5721, 0.5826, 0.5201, 0.5826, 0.5201, 0.5826, 0.5721, 0.5826, 0.5721, 0.5969, 0.5201, 0.5969, 0.4681, 0.5572, 0.5201, 0.5572, 0.5201, 0.5717, 0.4681, 0.5717, 0.3641, 0.6288, 0.3121, 0.6288, 0.3121, 0.6123, 0.3641, 0.6123, 0.4681, 0.5697, 0.4161, 0.5697, 0.4161, 0.5572, 0.4681, 0.5572, 0.3121, 0.6527, 0.26, 0.6527, 0.26, 0.6371, 0.3121, 0.6371, 0.0, 0.5572, 0.05201, 0.5572, 0.05201, 1.0, 5.812e-08, 1.0, 0.4681, 0.6017, 0.5201, 0.6017, 0.5201, 0.6164, 0.4681, 0.6164, 0.5201, 0.5969, 0.5721, 0.5969, 0.5721, 0.6118, 0.5201, 0.6118, 0.4681, 0.613, 0.4161, 0.613, 0.4161, 0.598, 0.4681, 0.598, 0.3641, 0.5965, 0.3121, 0.5965, 0.3121, 0.5817, 0.3641, 0.5817, 0.4681, 0.5717, 0.5201, 0.5717, 0.5201, 0.5866, 0.4681, 0.5866, 0.3121, 0.6371, 0.26, 0.6371, 0.26, 0.6206, 0.3121, 0.6206, 0.5721, 0.5882, 0.6241, 0.5882, 0.6241, 0.6048, 0.5721, 0.6048, 0.156, 0.5572, 0.208, 0.5572, 0.208, 0.6968, 0.156, 0.6968, 0.208, 0.5572, 0.26, 0.5572, 0.26, 0.6932, 0.208, 0.6932, 0.4681, 0.6427, 0.4161, 0.6427, 0.4161, 0.6281, 0.4681, 0.6281, 0.4681, 0.5866, 0.5201, 0.5866, 0.5201, 0.6017, 0.4681, 0.6017, 0.5721, 0.6048, 0.6241, 0.6048, 0.6241, 0.6214, 0.5721, 0.6214, 0.5201, 0.5572, 0.5721, 0.5572, 0.5721, 0.5692, 0.5201, 0.5692, 0.7621, 0.03973, 0.77, 0.05399, 0.7755, 0.06951, 0.7786, 0.08584, 0.7791, 0.1025, 0.9156, 0.1025, 0.9156, 0.2426, 0.9294, 0.2433, 0.9428, 0.2466, 0.9556, 0.2522, 0.9674, 0.2601, 0.9777, 0.2701, 0.9864, 0.2819, 0.9931, 0.2951, 0.9977, 0.3093, 1.0, 0.3242, 1.0, 0.3392, 0.9977, 0.3541, 0.9931, 0.3683, 0.9864, 0.3815, 0.9777, 0.3933, 0.9674, 0.4032, 0.9556, 0.4112, 0.9428, 0.4168, 0.9294, 0.4201, 0.9156, 0.4207, 0.9156, 0.5572, 0.5, 0.5572, 0.5, 0.1025, 0.6007, 0.1025, 0.6012, 0.08584, 0.6043, 0.06951, 0.6099, 0.05399, 0.6178, 0.03973, 0.6278, 0.02715, 0.6396, 0.01661, 0.6529, 0.008429, 0.6673, 0.002837, 0.6823, 0.0, 0.6975, 0.0, 0.7126, 0.002837, 0.727, 0.008429, 0.7402, 0.01661, 0.7521, 0.02715, 0.3121, 0.6801, 0.26, 0.6801, 0.26, 0.6672, 0.3121, 0.6672, 0.4681, 0.598, 0.4161, 0.598, 0.4161, 0.5834, 0.4681, 0.5834, 0.4681, 0.6281, 0.4161, 0.6281, 0.4161, 0.613, 0.4681, 0.613, 0.4681, 0.6164, 0.5201, 0.6164, 0.5201, 0.6305, 0.4681, 0.6305, 0.5201, 0.6118, 0.5721, 0.6118, 0.5721, 0.6269, 0.5201, 0.6269, 0.5721, 0.5572, 0.6241, 0.5572, 0.6241, 0.5722, 0.5721, 0.5722, 0.3121, 0.5875, 0.26, 0.5875, 0.26, 0.5718, 0.3121, 0.5718, 0.5201, 0.6269, 0.5721, 0.6269, 0.5721, 0.6417, 0.5201, 0.6417, 0.4681, 0.6305, 0.5201, 0.6305, 0.5201, 0.6433, 0.4681, 0.6433, 0.3121, 0.6206, 0.26, 0.6206, 0.26, 0.604, 0.3121, 0.604, 0.4681, 0.6565, 0.4161, 0.6565, 0.4161, 0.6427, 0.4681, 0.6427, 0.05201, 0.5572, 0.104, 0.5572, 0.104, 0.9985, 0.05201, 0.9985, 0.3121, 0.6672, 0.26, 0.6672, 0.26, 0.6527, 0.3121, 0.6527])
me_6_004.use_remesh_preserve_volume = False
me_6_004.use_remesh_preserve_attributes = False
me_6_004.use_mirror_vertex_groups = False
me_6_004.update()
me_6_003 = bpy.data.meshes.new('6.003')
me_6_003.from_pydata([(0.08965, -0.04441, 0.0125), (0.08965, -0.1089, 0.0125), (0.08965, -0.04441, -0.0125), (0.08965, -0.1089, -0.0125), (0.09582, -0.04387, -0.0125), (0.09582, -0.04387, 0.0125), (0.1018, -0.04227, -0.0125), (0.1018, -0.04227, 0.0125), (0.1074, -0.03965, -0.0125), (0.1074, -0.03965, 0.0125), (0.1125, -0.0361, -0.0125), (0.1125, -0.0361, 0.0125), (0.1169, -0.03172, -0.0125), (0.1169, -0.03172, 0.0125), (0.1204, -0.02665, -0.0125), (0.1204, -0.02665, 0.0125), (0.123, -0.02104, -0.0125), (0.123, -0.02104, 0.0125), (0.1246, -0.01505, -0.0125), (0.1246, -0.01505, 0.0125), (0.1252, -0.008883, -0.0125), (0.1252, -0.008883, 0.0125), (0.1246, -0.002712, -0.0125), (0.1246, -0.002712, 0.0125), (0.123, 0.00327, -0.0125), (0.123, 0.00327, 0.0125), (0.1204, 0.008884, -0.0125), (0.1204, 0.008884, 0.0125), (0.1169, 0.01396, -0.0125), (0.1169, 0.01396, 0.0125), (0.1125, 0.01834, -0.0125), (0.1125, 0.01834, 0.0125), (0.1074, 0.02189, -0.0125), (0.1074, 0.02189, 0.0125), (0.1018, 0.02451, -0.0125), (0.1018, 0.02451, 0.0125), (0.09582, 0.02611, -0.0125), (0.09582, 0.02611, 0.0125), (0.08965, 0.02665, -0.0125), (0.08965, 0.02665, 0.0125), (0.08965, 0.09112, 0.0125), (0.08965, 0.09112, -0.0125), (0.03444, 0.09112, 0.0125), (0.03444, 0.09112, -0.0125), (0.03427, 0.09816, -0.0125), (0.03427, 0.09816, 0.0125), (0.03295, 0.1051, -0.0125), (0.03295, 0.1051, 0.0125), (0.03053, 0.1117, -0.0125), (0.03053, 0.1117, 0.0125), (0.02707, 0.1178, -0.0125), (0.02707, 0.1178, 0.0125), (0.02266, 0.1233, -0.0125), (0.02266, 0.1233, 0.0125), (0.01741, 0.128, -0.0125), (0.01741, 0.128, 0.0125), (0.01148, 0.1318, -0.0125), (0.01148, 0.1318, 0.0125), (0.005006, 0.1346, -0.0125), (0.005006, 0.1346, 0.0125), (-0.001832, 0.1363, -0.0125), (-0.001832, 0.1363, 0.0125), (-0.008856, 0.1369, -0.0125), (-0.008856, 0.1369, 0.0125), (-0.01588, 0.1363, -0.0125), (-0.01588, 0.1363, 0.0125), (-0.02272, 0.1346, -0.0125), (-0.02272, 0.1346, 0.0125), (-0.02919, 0.1318, -0.0125), (-0.02919, 0.1318, 0.0125), (-0.03513, 0.128, -0.0125), (-0.03513, 0.128, 0.0125), (-0.04037, 0.1233, -0.0125), (-0.04037, 0.1233, 0.0125), (-0.04478, 0.1178, -0.0125), (-0.04478, 0.1178, 0.0125), (-0.04824, 0.1117, -0.0125), (-0.04824, 0.1117, 0.0125), (-0.05066, 0.1051, -0.0125), (-0.05066, 0.1051, 0.0125), (-0.05198, 0.09816, -0.0125), (-0.05198, 0.09816, 0.0125), (-0.05216, 0.09112, -0.0125), (-0.05216, 0.09112, 0.0125), (-0.1101, 0.09112, 0.0125), (-0.1101, 0.09112, -0.0125), (-0.1101, 0.03003, 0.0125), (-0.1101, 0.03003, -0.0125), (-0.1032, 0.02943, 0.0125), (-0.1032, 0.02943, -0.0125), (-0.09653, 0.02764, 0.0125), (-0.09653, 0.02764, -0.0125), (-0.09025, 0.02471, 0.0125), (-0.09025, 0.02471, -0.0125), (-0.08458, 0.02074, 0.0125), (-0.08458, 0.02074, -0.0125), (-0.07968, 0.01584, 0.0125), (-0.07968, 0.01584, -0.0125), (-0.07571, 0.01017, 0.0125), (-0.07571, 0.01017, -0.0125), (-0.07279, 0.003897, 0.0125), (-0.07279, 0.003897, -0.0125), (-0.07099, -0.002791, 0.0125), (-0.07099, -0.002791, -0.0125), (-0.07039, -0.009688, 0.0125), (-0.07039, -0.009688, -0.0125), (-0.07099, -0.01659, 0.0125), (-0.07099, -0.01659, -0.0125), (-0.07279, -0.02327, 0.0125), (-0.07279, -0.02327, -0.0125), (-0.07571, -0.02955, 0.0125), (-0.07571, -0.02955, -0.0125), (-0.07968, -0.03522, 0.0125), (-0.07968, -0.03522, -0.0125), (-0.08458, -0.04012, 0.0125), (-0.08458, -0.04012, -0.0125), (-0.09025, -0.04409, 0.0125), (-0.09025, -0.04409, -0.0125), (-0.09653, -0.04701, 0.0125), (-0.09653, -0.04701, -0.0125), (-0.1032, -0.0488, 0.0125), (-0.1032, -0.0488, -0.0125), (-0.1101, -0.04941, 0.0125), (-0.1101, -0.04941, -0.0125), (-0.1101, -0.1089, 0.0125), (-0.1101, -0.1089, -0.0125)], [], [(70, 71, 69, 68), (117, 119, 118, 116), (113, 115, 114, 112), (36, 37, 35, 34), (12, 13, 11, 10), (83, 82, 85, 84), (32, 33, 31, 30), (40, 41, 43, 42), (26, 27, 25, 24), (97, 99, 98, 96), (56, 57, 55, 54), (82, 83, 81, 80), (4, 5, 0, 2), (68, 69, 67, 66), (121, 123, 122, 120), (34, 35, 33, 32), (10, 11, 9, 8), (93, 95, 94, 92), (1, 3, 2, 0), (115, 117, 116, 114), (91, 93, 92, 90), (72, 73, 71, 70), (8, 9, 7, 6), (80, 81, 79, 78), (74, 75, 73, 72), (46, 47, 45, 44), (66, 67, 65, 64), (50, 51, 49, 48), (54, 55, 53, 52), (58, 59, 57, 56), (60, 61, 59, 58), (76, 77, 75, 74), (103, 105, 104, 102), (44, 45, 42, 43), (28, 29, 27, 26), (107, 109, 108, 106), (20, 21, 19, 18), (89, 91, 90, 88), (124, 125, 3, 1), (109, 111, 110, 108), (30, 31, 29, 28), (64, 65, 63, 62), (78, 79, 77, 76), (24, 25, 23, 22), (22, 23, 21, 20), (38, 39, 37, 36), (101, 103, 102, 100), (111, 113, 112, 110), (119, 121, 120, 118), (108, 110, 112, 114, 116, 118, 120, 122, 124, 1, 0, 5, 7, 9, 11, 13, 15, 17, 19, 21, 23, 25, 27, 29, 31, 33, 35, 37, 39, 40, 42, 45, 47, 49, 51, 53, 55, 57, 59, 61, 63, 65, 67, 69, 71, 73, 75, 77, 79, 81, 83, 84, 86, 88, 90, 92, 94, 96, 98, 100, 102, 104, 106), (95, 97, 96, 94), (52, 53, 51, 50), (14, 15, 13, 12), (39, 38, 41, 40), (87, 89, 88, 86), (16, 17, 15, 14), (62, 63, 61, 60), (18, 19, 17, 16), (99, 101, 100, 98), (122, 123, 125, 124), (2, 3, 125, 123, 121, 119, 117, 115, 113, 111, 109, 107, 105, 103, 101, 99, 97, 95, 93, 91, 89, 87, 85, 82, 80, 78, 76, 74, 72, 70, 68, 66, 64, 62, 60, 58, 56, 54, 52, 50, 48, 46, 44, 43, 41, 38, 36, 34, 32, 30, 28, 26, 24, 22, 20, 18, 16, 14, 12, 10, 8, 6, 4), (84, 85, 87, 86), (48, 49, 47, 46), (105, 107, 106, 104), (6, 7, 5, 4)])
_uv = me_6_003.uv_layers.new(name='UVMap')
_uv.uv.foreach_set('vector', [0.2125, 0.6813, 0.1594, 0.6813, 0.1594, 0.668, 0.2125, 0.668, 0.4781, 0.709, 0.4781, 0.6949, 0.5313, 0.6949, 0.5313, 0.709, 0.425, 0.6658, 0.425, 0.6777, 0.3719, 0.6777, 0.3719, 0.6658, 0.6506, 0.6078, 0.6506, 0.5517, 0.6633, 0.5517, 0.6633, 0.6078, 0.6375, 0.6872, 0.5844, 0.6872, 0.5844, 0.6773, 0.6375, 0.6773, 0.3188, 0.5517, 0.3719, 0.5517, 0.3719, 0.6817, 0.3188, 0.6817, 0.6753, 0.6078, 0.6753, 0.5517, 0.686, 0.5517, 0.686, 0.6078, 0.425, 0.5517, 0.4781, 0.5517, 0.4781, 0.6756, 0.425, 0.6756, 0.5313, 0.6417, 0.4781, 0.6417, 0.4781, 0.6286, 0.5313, 0.6286, 0.425, 0.5517, 0.425, 0.5635, 0.3719, 0.5635, 0.3719, 0.5517, 0.2125, 0.5767, 0.1594, 0.5767, 0.1594, 0.5634, 0.2125, 0.5634, 0.5844, 0.6261, 0.5313, 0.6261, 0.5313, 0.6103, 0.5844, 0.6103, 0.6375, 0.6399, 0.5844, 0.6399, 0.5844, 0.6261, 0.6375, 0.6261, 0.2125, 0.668, 0.1594, 0.668, 0.1594, 0.6535, 0.2125, 0.6535, 0.4781, 0.6799, 0.4781, 0.6644, 0.5313, 0.6644, 0.5313, 0.6799, 0.6633, 0.6078, 0.6633, 0.5517, 0.6753, 0.5517, 0.6753, 0.6078, 0.6375, 0.6773, 0.5844, 0.6773, 0.5844, 0.6659, 0.6375, 0.6659, 0.5313, 0.6498, 0.5313, 0.6371, 0.5844, 0.6371, 0.5844, 0.6498, 0.05313, 0.5517, 0.1063, 0.5517, 0.1063, 0.6958, 0.05313, 0.6958, 0.4781, 0.7217, 0.4781, 0.709, 0.5313, 0.709, 0.5313, 0.7217, 0.5313, 0.6639, 0.5313, 0.6498, 0.5844, 0.6498, 0.5844, 0.6639, 0.2125, 0.6931, 0.1594, 0.6931, 0.1594, 0.6813, 0.2125, 0.6813, 0.6375, 0.6659, 0.5844, 0.6659, 0.5844, 0.6533, 0.6375, 0.6533, 0.5844, 0.6103, 0.5313, 0.6103, 0.5313, 0.5945, 0.5844, 0.5945, 0.5844, 0.5648, 0.5313, 0.5648, 0.5313, 0.5517, 0.5844, 0.5517, 0.6375, 0.5832, 0.5844, 0.5832, 0.5844, 0.5674, 0.6375, 0.5674, 0.2125, 0.6535, 0.1594, 0.6535, 0.1594, 0.6381, 0.2125, 0.6381, 0.6375, 0.6129, 0.5844, 0.6129, 0.5844, 0.5985, 0.6375, 0.5985, 0.2125, 0.5634, 0.1594, 0.5634, 0.1594, 0.5517, 0.2125, 0.5517, 0.2125, 0.5913, 0.1594, 0.5913, 0.1594, 0.5767, 0.2125, 0.5767, 0.2125, 0.6066, 0.1594, 0.6066, 0.1594, 0.5913, 0.2125, 0.5913, 0.5844, 0.5793, 0.5313, 0.5793, 0.5313, 0.5648, 0.5844, 0.5648, 0.425, 0.5915, 0.425, 0.6068, 0.3719, 0.6068, 0.3719, 0.5915, 0.6375, 0.5674, 0.5844, 0.5674, 0.5844, 0.5517, 0.6375, 0.5517, 0.5313, 0.6538, 0.4781, 0.6538, 0.4781, 0.6417, 0.5313, 0.6417, 0.425, 0.6224, 0.425, 0.6377, 0.3719, 0.6377, 0.3719, 0.6224, 0.5313, 0.601, 0.4781, 0.601, 0.4781, 0.5873, 0.5313, 0.5873, 0.5313, 0.6789, 0.5313, 0.6639, 0.5844, 0.6639, 0.5844, 0.6789, 0.05313, 1.0, 6.531e-08, 1.0, 0.0, 0.5517, 0.05313, 0.5517, 0.425, 0.6377, 0.425, 0.6523, 0.3719, 0.6523, 0.3719, 0.6377, 0.5313, 0.6644, 0.4781, 0.6644, 0.4781, 0.6538, 0.5313, 0.6538, 0.2125, 0.6381, 0.1594, 0.6381, 0.1594, 0.6224, 0.2125, 0.6224, 0.5844, 0.5945, 0.5313, 0.5945, 0.5313, 0.5793, 0.5844, 0.5793, 0.5313, 0.6286, 0.4781, 0.6286, 0.4781, 0.6149, 0.5313, 0.6149, 0.5313, 0.6149, 0.4781, 0.6149, 0.4781, 0.601, 0.5313, 0.601, 0.6375, 0.6078, 0.6375, 0.5517, 0.6506, 0.5517, 0.6506, 0.6078, 0.425, 0.577, 0.425, 0.5915, 0.3719, 0.5915, 0.3719, 0.577, 0.425, 0.6523, 0.425, 0.6658, 0.3719, 0.6658, 0.3719, 0.6523, 0.4781, 0.6949, 0.4781, 0.6799, 0.5313, 0.6799, 0.5313, 0.6949, 0.3961, 0.2131, 0.3913, 0.1975, 0.3847, 0.1834, 0.3766, 0.1712, 0.3672, 0.1613, 0.3568, 0.154, 0.3457, 0.1495, 0.3343, 0.148, 0.3343, 0.0, 0.6653, 0.0, 0.6653, 0.1605, 0.6755, 0.1618, 0.6854, 0.1658, 0.6947, 0.1723, 0.7031, 0.1812, 0.7104, 0.1921, 0.7163, 0.2047, 0.7206, 0.2187, 0.7233, 0.2335, 0.7242, 0.2489, 0.7233, 0.2643, 0.7206, 0.2792, 0.7163, 0.2931, 0.7104, 0.3058, 0.7031, 0.3167, 0.6947, 0.3255, 0.6854, 0.332, 0.6755, 0.336, 0.6653, 0.3373, 0.6653, 0.4978, 0.5738, 0.4978, 0.5735, 0.5153, 0.5713, 0.5326, 0.5673, 0.549, 0.5616, 0.5643, 0.5543, 0.578, 0.5456, 0.5897, 0.5358, 0.5992, 0.525, 0.6061, 0.5137, 0.6104, 0.5021, 0.6118, 0.4904, 0.6104, 0.4791, 0.6061, 0.4684, 0.5992, 0.4585, 0.5897, 0.4499, 0.578, 0.4426, 0.5643, 0.4368, 0.549, 0.4328, 0.5326, 0.4306, 0.5153, 0.4303, 0.4978, 0.3343, 0.4978, 0.3343, 0.3458, 0.3457, 0.3443, 0.3568, 0.3398, 0.3672, 0.3325, 0.3766, 0.3226, 0.3847, 0.3104, 0.3913, 0.2963, 0.3961, 0.2807, 0.3991, 0.2641, 0.4001, 0.2469, 0.3991, 0.2297, 0.5313, 0.6371, 0.5313, 0.6261, 0.5844, 0.6261, 0.5844, 0.6371, 0.6375, 0.6261, 0.5844, 0.6261, 0.5844, 0.6129, 0.6375, 0.6129, 0.5313, 0.5623, 0.4781, 0.5623, 0.4781, 0.5517, 0.5313, 0.5517, 0.1063, 0.5517, 0.1594, 0.5517, 0.1594, 0.6958, 0.1063, 0.6958, 0.5313, 0.6944, 0.5313, 0.6789, 0.5844, 0.6789, 0.5844, 0.6944, 0.5313, 0.5743, 0.4781, 0.5743, 0.4781, 0.5623, 0.5313, 0.5623, 0.2125, 0.6224, 0.1594, 0.6224, 0.1594, 0.6066, 0.2125, 0.6066, 0.5313, 0.5873, 0.4781, 0.5873, 0.4781, 0.5743, 0.5313, 0.5743, 0.425, 0.5635, 0.425, 0.577, 0.3719, 0.577, 0.3719, 0.5635, 0.2656, 0.5517, 0.3188, 0.5517, 0.3188, 0.6846, 0.2656, 0.6846, 0.4245, 0.407, 0.4245, 0.5517, 1.267e-07, 0.5517, 9.5e-08, 0.4182, 0.01466, 0.4168, 0.02887, 0.4128, 0.0422, 0.4062, 0.05425, 0.3973, 0.06466, 0.3863, 0.0731, 0.3736, 0.07932, 0.3595, 0.08312, 0.3445, 0.08441, 0.329, 0.08312, 0.3135, 0.07932, 0.2985, 0.0731, 0.2845, 0.06466, 0.2717, 0.05425, 0.2607, 0.0422, 0.2518, 0.02887, 0.2453, 0.01466, 0.2412, 6.333e-08, 0.2399, 0.0, 0.1028, 0.1232, 0.1028, 0.1235, 0.08696, 0.1263, 0.07143, 0.1315, 0.05657, 0.1388, 0.0428, 0.1482, 0.03046, 0.1593, 0.01989, 0.172, 0.01136, 0.1857, 0.005106, 0.2002, 0.001285, 0.2152, 0.0, 0.2301, 0.001285, 0.2446, 0.005106, 0.2584, 0.01136, 0.271, 0.01989, 0.2821, 0.03046, 0.2915, 0.0428, 0.2989, 0.05657, 0.304, 0.07143, 0.3068, 0.08696, 0.3072, 0.1028, 0.4245, 0.1028, 0.4245, 0.2475, 0.4376, 0.2487, 0.4503, 0.2523, 0.4622, 0.2582, 0.473, 0.2661, 0.4823, 0.276, 0.4899, 0.2873, 0.4954, 0.2999, 0.4989, 0.3134, 0.5, 0.3272, 0.4989, 0.3411, 0.4954, 0.3545, 0.4899, 0.3671, 0.4823, 0.3785, 0.473, 0.3883, 0.4622, 0.3963, 0.4503, 0.4022, 0.4376, 0.4058, 0.2125, 0.5517, 0.2656, 0.5517, 0.2656, 0.6882, 0.2125, 0.6882, 0.6375, 0.5985, 0.5844, 0.5985, 0.5844, 0.5832, 0.6375, 0.5832, 0.425, 0.6068, 0.425, 0.6224, 0.3719, 0.6224, 0.3719, 0.6068, 0.6375, 0.6533, 0.5844, 0.6533, 0.5844, 0.6399, 0.6375, 0.6399])
me_6_003.use_remesh_preserve_volume = False
me_6_003.use_remesh_preserve_attributes = False
me_6_003.use_mirror_vertex_groups = False
me_6_003.update()
me_6_002 = bpy.data.meshes.new('6.002')
me_6_002.from_pydata([(0.09592, 0.09303, 0.0125), (0.09592, -0.107, 0.0125), (0.09592, 0.09303, -0.0125), (0.09592, -0.107, -0.0125), (0.03526, 0.09303, 0.0125), (0.03526, 0.09303, -0.0125), (0.03472, 0.0995, -0.0125), (0.03472, 0.0995, 0.0125), (0.03313, 0.1058, -0.0125), (0.03313, 0.1058, 0.0125), (0.03052, 0.1118, -0.0125), (0.03052, 0.1118, 0.0125), (0.02696, 0.1172, -0.0125), (0.02696, 0.1172, 0.0125), (0.02256, 0.122, -0.0125), (0.02256, 0.122, 0.0125), (0.01743, 0.126, -0.0125), (0.01743, 0.126, 0.0125), (0.01172, 0.1291, -0.0125), (0.01172, 0.1291, 0.0125), (0.005574, 0.1312, -0.0125), (0.005574, 0.1312, 0.0125), (-0.0008348, 0.1322, -0.0125), (-0.0008348, 0.1322, 0.0125), (-0.007332, 0.1322, -0.0125), (-0.007332, 0.1322, 0.0125), (-0.01374, 0.1312, -0.0125), (-0.01374, 0.1312, 0.0125), (-0.01989, 0.1291, -0.0125), (-0.01989, 0.1291, 0.0125), (-0.0256, 0.126, -0.0125), (-0.0256, 0.126, 0.0125), (-0.03073, 0.122, -0.0125), (-0.03073, 0.122, 0.0125), (-0.03513, 0.1172, -0.0125), (-0.03513, 0.1172, 0.0125), (-0.03868, 0.1118, -0.0125), (-0.03868, 0.1118, 0.0125), (-0.04129, 0.1058, -0.0125), (-0.04129, 0.1058, 0.0125), (-0.04289, 0.0995, -0.0125), (-0.04289, 0.0995, 0.0125), (-0.04342, 0.09303, -0.0125), (-0.04342, 0.09303, 0.0125), (-0.1041, 0.09303, 0.0125), (-0.1041, 0.09303, -0.0125), (-0.1041, 0.02944, 0.0125), (-0.1041, 0.02944, -0.0125), (-0.09801, 0.02859, 0.0125), (-0.09801, 0.02859, -0.0125), (-0.09216, 0.02674, 0.0125), (-0.09216, 0.02674, -0.0125), (-0.0867, 0.02392, 0.0125), (-0.0867, 0.02392, -0.0125), (-0.0818, 0.02024, 0.0125), (-0.0818, 0.02024, -0.0125), (-0.07758, 0.01578, 0.0125), (-0.07758, 0.01578, -0.0125), (-0.07417, 0.01068, 0.0125), (-0.07417, 0.01068, -0.0125), (-0.07166, 0.005082, 0.0125), (-0.07166, 0.005082, -0.0125), (-0.07013, -0.000859, 0.0125), (-0.07013, -0.000859, -0.0125), (-0.06961, -0.006973, 0.0125), (-0.06961, -0.006973, -0.0125), (-0.07013, -0.01309, 0.0125), (-0.07013, -0.01309, -0.0125), (-0.07166, -0.01903, 0.0125), (-0.07166, -0.01903, -0.0125), (-0.07417, -0.02463, 0.0125), (-0.07417, -0.02463, -0.0125), (-0.07758, -0.02973, 0.0125), (-0.07758, -0.02973, -0.0125), (-0.0818, -0.03419, 0.0125), (-0.0818, -0.03419, -0.0125), (-0.0867, -0.03787, 0.0125), (-0.0867, -0.03787, -0.0125), (-0.09216, -0.04068, 0.0125), (-0.09216, -0.04068, -0.0125), (-0.09801, -0.04254, 0.0125), (-0.09801, -0.04254, -0.0125), (-0.1041, -0.04339, 0.0125), (-0.1041, -0.04339, -0.0125), (-0.1041, -0.107, 0.0125), (-0.1041, -0.107, -0.0125)], [], [(53, 55, 54, 52), (84, 85, 3, 1), (26, 27, 25, 24), (63, 65, 64, 62), (28, 29, 27, 26), (44, 45, 47, 46), (71, 73, 72, 70), (18, 19, 17, 16), (14, 15, 13, 12), (73, 75, 74, 72), (82, 83, 85, 84), (38, 39, 37, 36), (0, 2, 5, 4), (75, 77, 76, 74), (49, 47, 45, 42, 40, 38, 36, 34, 32, 30, 28, 26, 24, 22, 20, 18, 16, 14, 12, 10, 8, 6, 5, 2, 3, 85, 83, 81, 79, 77, 75, 73, 71, 69, 67, 65, 63, 61, 59, 57, 55, 53, 51), (69, 71, 70, 68), (30, 31, 29, 28), (42, 43, 41, 40), (22, 23, 21, 20), (79, 81, 80, 78), (32, 33, 31, 30), (55, 57, 56, 54), (49, 51, 50, 48), (34, 35, 33, 32), (10, 11, 9, 8), (59, 61, 60, 58), (77, 79, 78, 76), (8, 9, 7, 6), (40, 41, 39, 38), (20, 21, 19, 18), (6, 7, 4, 5), (67, 69, 68, 66), (16, 17, 15, 14), (24, 25, 23, 22), (61, 63, 62, 60), (78, 80, 82, 84, 1, 0, 4, 7, 9, 11, 13, 15, 17, 19, 21, 23, 25, 27, 29, 31, 33, 35, 37, 39, 41, 43, 44, 46, 48, 50, 52, 54, 56, 58, 60, 62, 64, 66, 68, 70, 72, 74, 76), (36, 37, 35, 34), (12, 13, 11, 10), (1, 3, 2, 0), (57, 59, 58, 56), (81, 83, 82, 80), (51, 53, 52, 50), (65, 67, 66, 64), (43, 42, 45, 44), (47, 49, 48, 46)])
_uv = me_6_002.uv_layers.new(name='UVMap')
_uv.uv.foreach_set('vector', [0.5294, 0.6578, 0.5294, 0.6722, 0.4706, 0.6722, 0.4706, 0.6578, 0.9412, 0.5024, 1.0, 0.5024, 1.0, 1.0, 0.9412, 1.0, 0.2941, 0.6823, 0.2353, 0.6823, 0.2353, 0.6659, 0.2941, 0.6659, 0.3529, 0.6536, 0.3529, 0.6692, 0.2941, 0.6692, 0.2941, 0.6536, 0.2941, 0.6989, 0.2353, 0.6989, 0.2353, 0.6823, 0.2941, 0.6823, 0.05882, 0.6114, 0.1176, 0.6114, 0.1176, 0.7739, 0.05882, 0.7739, 0.3529, 0.7145, 0.3529, 0.7277, 0.2941, 0.7277, 0.2941, 0.7145, 0.2941, 0.6226, 0.2353, 0.6226, 0.2353, 0.6114, 0.2941, 0.6114, 0.4118, 0.6901, 0.3529, 0.6901, 0.3529, 0.676, 0.4118, 0.676, 0.4706, 0.6114, 0.4706, 0.6253, 0.4118, 0.6253, 0.4118, 0.6114, 0.0, 0.6114, 0.05882, 0.6114, 0.05882, 0.7739, 5.698e-08, 0.7739, 0.5595, 0.6753, 0.5595, 0.6114, 0.5736, 0.6114, 0.5736, 0.6753, 0.1176, 0.6114, 0.1765, 0.6114, 0.1765, 0.7578, 0.1176, 0.7578, 0.4706, 0.6253, 0.4706, 0.6402, 0.4118, 0.6402, 0.4118, 0.6253, 0.0143, 0.2649, 7.012e-08, 0.2627, 0.0, 0.1002, 0.1427, 0.1002, 0.144, 0.08365, 0.1477, 0.06756, 0.1539, 0.05235, 0.1622, 0.03845, 0.1726, 0.02623, 0.1847, 0.01603, 0.1981, 0.008125, 0.2126, 0.002733, 0.2276, 0.0, 0.2429, 0.0, 0.258, 0.002733, 0.2725, 0.008125, 0.2859, 0.01603, 0.298, 0.02623, 0.3083, 0.03845, 0.3167, 0.05235, 0.3228, 0.06756, 0.3266, 0.08365, 0.3279, 0.1002, 0.4706, 0.1002, 0.4706, 0.6114, 1.402e-07, 0.6114, 7.012e-08, 0.4489, 0.0143, 0.4467, 0.02806, 0.4419, 0.04089, 0.4348, 0.05243, 0.4253, 0.06236, 0.4139, 0.07039, 0.4009, 0.07629, 0.3866, 0.0799, 0.3714, 0.08111, 0.3558, 0.0799, 0.3402, 0.07629, 0.325, 0.07039, 0.3107, 0.06236, 0.2976, 0.05243, 0.2862, 0.04089, 0.2768, 0.02806, 0.2696, 0.3529, 0.7001, 0.3529, 0.7145, 0.2941, 0.7145, 0.2941, 0.7001, 0.2941, 0.7153, 0.2353, 0.7153, 0.2353, 0.6989, 0.2941, 0.6989, 0.5294, 0.6753, 0.5294, 0.6114, 0.5447, 0.6114, 0.5447, 0.6753, 0.2941, 0.6502, 0.2353, 0.6502, 0.2353, 0.6356, 0.2941, 0.6356, 0.4706, 0.6558, 0.4706, 0.6714, 0.4118, 0.6714, 0.4118, 0.6558, 0.2941, 0.731, 0.2353, 0.731, 0.2353, 0.7153, 0.2941, 0.7153, 0.5294, 0.6722, 0.5294, 0.6853, 0.4706, 0.6853, 0.4706, 0.6722, 0.5294, 0.627, 0.5294, 0.6426, 0.4706, 0.6426, 0.4706, 0.627, 0.2941, 0.7456, 0.2353, 0.7456, 0.2353, 0.731, 0.2941, 0.731, 0.4118, 0.6606, 0.3529, 0.6606, 0.3529, 0.6445, 0.4118, 0.6445, 0.3529, 0.6243, 0.3529, 0.6385, 0.2941, 0.6385, 0.2941, 0.6243, 0.4706, 0.6402, 0.4706, 0.6558, 0.4118, 0.6558, 0.4118, 0.6402, 0.4118, 0.6445, 0.3529, 0.6445, 0.3529, 0.6279, 0.4118, 0.6279, 0.5447, 0.6753, 0.5447, 0.6114, 0.5595, 0.6114, 0.5595, 0.6753, 0.2941, 0.6356, 0.2353, 0.6356, 0.2353, 0.6226, 0.2941, 0.6226, 0.4118, 0.6279, 0.3529, 0.6279, 0.3529, 0.6114, 0.4118, 0.6114, 0.3529, 0.6849, 0.3529, 0.7001, 0.2941, 0.7001, 0.2941, 0.6849, 0.4118, 0.7025, 0.3529, 0.7025, 0.3529, 0.6901, 0.4118, 0.6901, 0.2941, 0.6659, 0.2353, 0.6659, 0.2353, 0.6502, 0.2941, 0.6502, 0.3529, 0.6385, 0.3529, 0.6536, 0.2941, 0.6536, 0.2941, 0.6385, 0.6884, 0.165, 0.6787, 0.1604, 0.6686, 0.1583, 0.6686, 0.0, 1.0, 0.0, 1.0, 0.4978, 0.8995, 0.4978, 0.8986, 0.5139, 0.896, 0.5296, 0.8916, 0.5444, 0.8857, 0.558, 0.8785, 0.5699, 0.87, 0.5798, 0.8605, 0.5875, 0.8503, 0.5927, 0.8397, 0.5954, 0.8289, 0.5954, 0.8183, 0.5927, 0.8081, 0.5875, 0.7987, 0.5798, 0.7902, 0.5699, 0.7829, 0.558, 0.777, 0.5444, 0.7727, 0.5296, 0.77, 0.5139, 0.7691, 0.4978, 0.6686, 0.4978, 0.6686, 0.3395, 0.6787, 0.3374, 0.6884, 0.3328, 0.6974, 0.3258, 0.7055, 0.3166, 0.7125, 0.3055, 0.7182, 0.2929, 0.7223, 0.2789, 0.7249, 0.2641, 0.7257, 0.2489, 0.7249, 0.2337, 0.7223, 0.2189, 0.7182, 0.205, 0.7125, 0.1923, 0.7055, 0.1812, 0.6974, 0.172, 0.5736, 0.6753, 0.5736, 0.6114, 0.5866, 0.6114, 0.5866, 0.6753, 0.4118, 0.676, 0.3529, 0.676, 0.3529, 0.6606, 0.4118, 0.6606, 0.9412, 0.0, 1.0, 0.0, 1.0, 0.5024, 0.9412, 0.5024, 0.3529, 0.6114, 0.3529, 0.6243, 0.2941, 0.6243, 0.2941, 0.6114, 0.4706, 0.6714, 0.4706, 0.6868, 0.4118, 0.6868, 0.4118, 0.6714, 0.5294, 0.6426, 0.5294, 0.6578, 0.4706, 0.6578, 0.4706, 0.6426, 0.3529, 0.6692, 0.3529, 0.6849, 0.2941, 0.6849, 0.2941, 0.6692, 0.1765, 0.6114, 0.2353, 0.6114, 0.2353, 0.7578, 0.1765, 0.7578, 0.5294, 0.6114, 0.5294, 0.627, 0.4706, 0.627, 0.4706, 0.6114])
me_6_002.use_remesh_preserve_volume = False
me_6_002.use_remesh_preserve_attributes = False
me_6_002.use_mirror_vertex_groups = False
me_6_002.update()

# ---- objects
ob_1 = bpy.data.objects.new('1', me_6_007)
ob_2 = bpy.data.objects.new('2', me_6_006)
ob_3 = bpy.data.objects.new('3', me_6_005)
ob_4 = bpy.data.objects.new('4', me_6_004)
ob_5 = bpy.data.objects.new('5', me_6_003)
ob_6 = bpy.data.objects.new('6', me_6_002)

# ---- transforms, parenting, visibility, modifiers, constraints
ob_1.location = (0.1053, 0.3078, 0.0125)
ob_1.lineart.crease_threshold = 0.0
ob_2.location = (0.3025, 0.3097, 0.0125)
ob_2.lineart.crease_threshold = 0.0
ob_3.location = (0.5003, 0.307, 0.0125)
ob_3.lineart.crease_threshold = 0.0
ob_4.location = (0.1058, 0.108, 0.0125)
ob_4.lineart.crease_threshold = 0.0
ob_5.location = (0.3119, 0.1089, 0.0125)
ob_5.lineart.crease_threshold = 0.0
ob_6.location = (0.5076, 0.107, 0.0125)
ob_6.lineart.crease_threshold = 0.0

# ---- collection membership
col_collection_1.objects.link(ob_1)
col_collection_1.objects.link(ob_2)
col_collection_1.objects.link(ob_3)
col_collection_1.objects.link(ob_4)
col_collection_1.objects.link(ob_5)
col_collection_1.objects.link(ob_6)

# ---- scene / render settings (as saved in the file)
scene.frame_start = 1; scene.frame_end = 250; scene.frame_set(1)
scene.render.engine = 'BLENDER_EEVEE_NEXT'
scene.render.resolution_percentage = 50
scene.render.dither_intensity = 0.0
scene.cycles.use_denoising = False
scene.cycles.samples = 128
scene.cycles.sampling_pattern = 'TABULATED_SOBOL'
scene.cycles.use_adaptive_sampling = False
scene.cycles.use_light_tree = False
scene.cycles.blur_glossy = 0.0
scene.cycles.sample_clamp_indirect = 0.0
scene.view_settings.view_transform = 'Standard'
bpy.context.view_layer.update()

# ---- added for rendering (the .blend has no active camera and no usable light): camera, sun
cam_auto = bpy.data.cameras.new('AutoCamera')
cam_auto.lens = 50.0
cam_auto.sensor_width = 36.0
cam_auto.clip_end = 1000.0
ob_auto_camera = bpy.data.objects.new('AutoCamera', cam_auto)
scene.collection.objects.link(ob_auto_camera)
ob_auto_camera.location = (0.97296, -0.60456, 0.54946)
ob_auto_camera.rotation_euler = (1.09748, -7.21219e-08, 0.694738)
scene.camera = ob_auto_camera
light_auto_sun = bpy.data.lights.new('AutoSun', 'SUN')
light_auto_sun.energy = 3.0
light_auto_sun.angle = 0.0523599
ob_auto_sun = bpy.data.objects.new('AutoSun', light_auto_sun)
scene.collection.objects.link(ob_auto_sun)
ob_auto_sun.rotation_euler = (0.872665, 0.174533, 0.523599)
bpy.context.view_layer.update()
